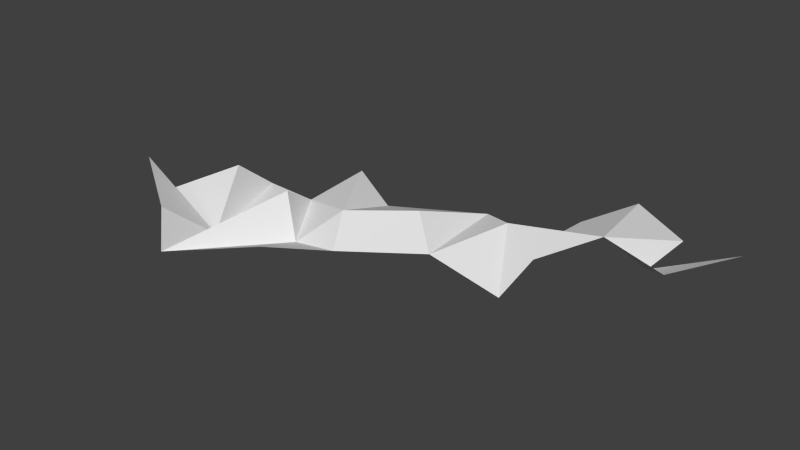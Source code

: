 # Source: Vine2.blend  (saved by Blender 2.74.0; exported with 4.5.12 LTS)
import bpy
from mathutils import Matrix  # noqa: F401  (used for matrix-valued properties, if any)

bpy.ops.wm.read_factory_settings(use_empty=True)
scene = bpy.context.scene
scene.name = 'Scene'

# ---- collections
col_collection_1 = bpy.data.collections.new('Collection 1'); scene.collection.children.link(col_collection_1)

# ---- world
world_world = bpy.data.worlds.new('World'); scene.world = world_world
world_world.color = (0.05088, 0.05088, 0.05088)
world_world.use_sun_shadow = False
world_world.sun_shadow_jitter_overblur = 0.0
world_world.cycles.sampling_method = 'MANUAL'
world_world.cycles.sample_map_resolution = 256

# ---- meshes
me_grid_002 = bpy.data.meshes.new('Grid.002')
me_grid_002.from_pydata([(-1.953, -2.652, -0.01499), (-0.8782, -1.894, 0.1114), (-2.64, -2.058, 0.1928), (-1.435, -0.8374, 0.3539), (-2.165, -1.545, -0.2667), (-3.917, -1.229, 0.2976), (-1.078, -1.073, -0.2224), (-0.371, -1.09, -0.109), (-3.547, -1.215, -0.1302), (-2.593, -0.6652, 0.3488), (-0.6571, -0.5674, 0.2), (0.7445, -0.4556, -0.03469), (-2.58, -0.03245, -0.1627), (-1.576, -0.2451, -0.04574), (0.233, -0.03022, 0.2695), (1.737, -0.2799, -0.3917), (-1.371, 0.6236, 0.1651), (-0.7258, 0.4481, -0.137), (1.155, 0.7141, 0.09495), (1.852, 0.2994, -0.04395), (3.391, 0.8825, 0.03699), (0.6403, 0.9861, -0.0373), (2.483, 0.9466, 0.2375), (1.526, 1.114, -0.2092), (2.985, 1.258, -0.1909), (1.761, 1.6, -0.03854), (3.025, 2.165, -0.1364), (3.799, 2.345, -0.1702), (2.156, 2.485, 0.03323)], [], [(2, 0, 4), (4, 9, 8), (7, 10, 6), (4, 13, 12), (6, 10, 13), (10, 7, 14), (19, 22, 18), (24, 20, 27), (4, 0, 3), (3, 0, 6), (0, 1, 6), (5, 2, 4), (6, 1, 7), (9, 4, 12), (4, 3, 13), (3, 6, 13), (7, 11, 14), (13, 10, 16), (16, 10, 17), (10, 14, 17), (18, 11, 15), (17, 14, 21), (15, 19, 18), (14, 11, 21), (11, 18, 21), (18, 22, 23), (22, 20, 24), (23, 22, 25), (22, 24, 26), (25, 22, 28), (22, 26, 28)])
me_grid_002.use_remesh_preserve_volume = False
me_grid_002.use_remesh_preserve_attributes = False
me_grid_002.use_mirror_vertex_groups = False
me_grid_002.update()

# ---- objects
ob_vine2 = bpy.data.objects.new('Vine2', me_grid_002)

# ---- transforms, parenting, visibility, modifiers, constraints
ob_vine2.location = (0.0, 0.0, 0.0)
ob_vine2.scale = (0.7605, 0.7605, 0.7605)
ob_vine2.lineart.crease_threshold = 0.0

# ---- collection membership
col_collection_1.objects.link(ob_vine2)

# ---- scene / render settings (as saved in the file)
scene.frame_start = 1; scene.frame_end = 250; scene.frame_set(1)
scene.render.engine = 'BLENDER_EEVEE_NEXT'
scene.render.resolution_percentage = 50
scene.render.dither_intensity = 0.0
scene.cycles.use_denoising = False
scene.cycles.samples = 10
scene.cycles.sampling_pattern = 'TABULATED_SOBOL'
scene.cycles.light_sampling_threshold = 0.0
scene.cycles.use_adaptive_sampling = False
scene.cycles.use_light_tree = False
scene.cycles.blur_glossy = 0.0
scene.cycles.pixel_filter_type = 'GAUSSIAN'
scene.cycles.sample_clamp_indirect = 0.0
scene.view_settings.view_transform = 'Standard'
bpy.context.view_layer.update()

# ---- added for rendering (the .blend has no active camera and no usable light): camera, sun
cam_auto = bpy.data.cameras.new('AutoCamera')
cam_auto.lens = 50.0
cam_auto.sensor_width = 36.0
cam_auto.clip_end = 1000.0
ob_auto_camera = bpy.data.objects.new('AutoCamera', cam_auto)
scene.collection.objects.link(ob_auto_camera)
ob_auto_camera.location = (6.49875, -7.91534, 5.22031)
ob_auto_camera.rotation_euler = (1.09748, -7.21219e-08, 0.694738)
scene.camera = ob_auto_camera
light_auto_sun = bpy.data.lights.new('AutoSun', 'SUN')
light_auto_sun.energy = 3.0
light_auto_sun.angle = 0.0523599
ob_auto_sun = bpy.data.objects.new('AutoSun', light_auto_sun)
scene.collection.objects.link(ob_auto_sun)
ob_auto_sun.rotation_euler = (0.872665, 0.174533, 0.523599)
bpy.context.view_layer.update()
